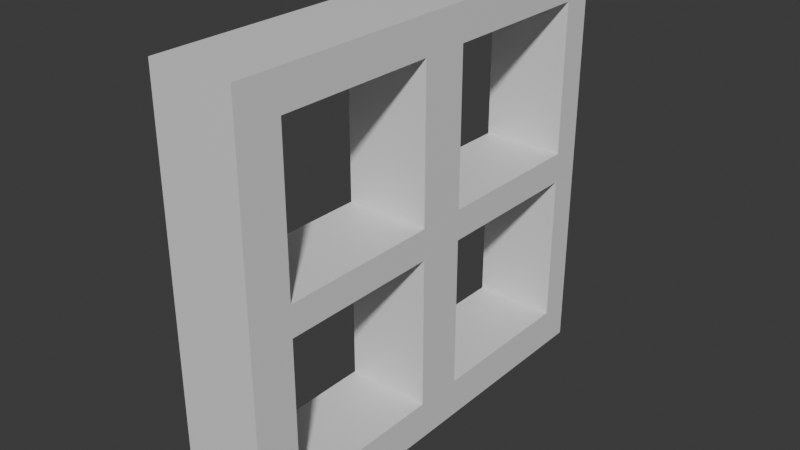 # Source: ghost_window.blend  (saved by Blender 4.5.91; exported with 4.5.12 LTS)
import bpy
from mathutils import Matrix  # noqa: F401  (used for matrix-valued properties, if any)

bpy.ops.wm.read_factory_settings(use_empty=True)
scene = bpy.context.scene
scene.name = 'Scene'

# ---- collections
col_collection = bpy.data.collections.new('Collection'); scene.collection.children.link(col_collection)

# ---- materials (node trees are filled in below, after node groups)
mat_material = bpy.data.materials.new('Material')
mat_material.alpha_threshold = 0.0
mat_material.roughness = 0.5
mat_material.line_color = (0.0, 0.0, 0.0, 1.0)

# ---- material node trees
mat_material.use_nodes = True; mat_material.node_tree.nodes.clear()
_N = mat_material.node_tree.nodes; _L = mat_material.node_tree.links
n0 = _N.new('ShaderNodeOutputMaterial'); n0.name = 'Material Output'; n0.location = (200, 100)
n1 = _N.new('ShaderNodeBsdfPrincipled'); n1.name = 'Principled BSDF'; n1.location = (-200, 100)
n1.inputs[3].default_value = 1.45
_L.new(n1.outputs[0], n0.inputs[0])
n0.is_active_output = True

# ---- world
world_world = bpy.data.worlds.new('World'); scene.world = world_world
world_world.use_nodes = True; world_world.node_tree.nodes.clear()
_N = world_world.node_tree.nodes; _L = world_world.node_tree.links
n0 = _N.new('ShaderNodeOutputWorld'); n0.name = 'World Output'; n0.location = (200, 100)
n1 = _N.new('ShaderNodeBackground'); n1.name = 'Background'; n1.location = (-200, 100)
n1.inputs[0].default_value = (0.05088, 0.05088, 0.05088, 1.0)
_L.new(n1.outputs[0], n0.inputs[0])
n0.is_active_output = True
world_world.color = (0.05088, 0.05088, 0.05088)
world_world.sun_shadow_jitter_overblur = 0.0

# ---- meshes
me_cube = bpy.data.meshes.new('Cube')
me_cube.from_pydata([(1.0, 1.0, 1.0), (1.0, 1.0, -1.0), (1.0, -1.0, 1.0), (1.0, -1.0, -1.0), (-1.0, 1.0, 1.0), (-1.0, 1.0, -1.0), (-1.0, -1.0, 1.0), (-1.0, -1.0, -1.0), (-1.0, 0.8629, 0.825), (1.0, 0.8629, 0.825), (-1.0, 0.8629, 0.08128), (1.0, 0.8629, 0.08128), (-1.0, 0.8629, -0.06745), (1.0, 0.8629, -0.06745), (-1.0, 0.1378, -0.06745), (1.0, 0.1378, -0.06745), (-1.0, -0.07977, -0.8111), (1.0, -0.07977, -0.8111), (-1.0, 0.1378, -0.8111), (1.0, 0.1378, -0.8111), (-1.0, -0.07977, -0.06745), (1.0, -0.07977, -0.06745), (-1.0, -0.8049, -0.8111), (1.0, -0.8049, -0.8111), (-1.0, -0.8049, -0.06745), (1.0, -0.8049, -0.06745), (-1.0, -0.07977, 0.08128), (1.0, -0.07977, 0.08128), (-1.0, -0.8049, 0.08128), (1.0, -0.8049, 0.08128), (-1.0, 0.1378, 0.08128), (1.0, 0.1378, 0.08128), (-1.0, -0.8049, 0.825), (1.0, -0.8049, 0.825), (-1.0, -0.07977, 0.825), (1.0, -0.07977, 0.825), (-1.0, 0.8629, -0.8111), (1.0, 0.8629, -0.8111), (-1.0, 0.1378, 0.825), (1.0, 0.1378, 0.825)], [], [(0, 4, 6, 2), (3, 2, 6, 7), (7, 6, 32, 28, 26, 30, 10, 4, 5, 36, 12, 14, 18, 16, 20, 24), (5, 1, 3, 7), (1, 13, 37, 19, 17, 23, 3), (5, 4, 0, 1), (33, 32, 34, 35), (10, 11, 9, 8), (29, 28, 32, 33), (3, 23, 25, 21, 17, 19, 15, 13, 1, 0, 9, 11, 31, 27, 29, 2), (2, 29, 33, 35, 27, 31, 39, 9, 0), (30, 31, 11, 10), (25, 24, 20, 21), (31, 30, 38, 39), (23, 22, 24, 25), (18, 19, 37, 36), (39, 38, 8, 9), (36, 37, 13, 12), (19, 18, 14, 15), (22, 23, 17, 16), (24, 22, 16, 18, 36, 5, 7), (4, 10, 8, 38, 30, 26, 34, 32, 6), (26, 27, 35, 34), (16, 17, 21, 20), (28, 29, 27, 26), (15, 14, 12, 13)])
_uv = me_cube.uv_layers.new(name='UVMap')
_uv.uv.foreach_set('vector', [0.625, 0.5, 0.875, 0.5, 0.875, 0.75, 0.625, 0.75, 0.375, 0.75, 0.625, 0.75, 0.625, 1.0, 0.375, 1.0, 0.375, 0.0, 0.625, 0.0, 0.6031, 0.02439, 0.5102, 0.02439, 0.5102, 0.115, 0.5102, 0.1422, 0.5102, 0.2329, 0.625, 0.25, 0.375, 0.25, 0.3986, 0.2329, 0.4916, 0.2329, 0.4916, 0.1422, 0.3986, 0.1422, 0.3986, 0.115, 0.4916, 0.115, 0.4916, 0.02439, 0.125, 0.5, 0.375, 0.5, 0.375, 0.75, 0.125, 0.75, 0.375, 0.5, 0.4916, 0.5171, 0.3986, 0.5171, 0.3986, 0.6078, 0.3986, 0.635, 0.3986, 0.7256, 0.375, 0.75, 0.375, 0.25, 0.625, 0.25, 0.625, 0.5, 0.375, 0.5, 0.6877, 0.75, 0.8123, 0.75, 0.8123, 0.5, 0.6877, 0.5, 0.375, 0.3127, 0.375, 0.4373, 0.625, 0.4373, 0.625, 0.3127, 0.375, 0.8127, 0.375, 0.9373, 0.625, 0.9373, 0.625, 0.8127, 0.375, 0.75, 0.3986, 0.7256, 0.4916, 0.7256, 0.4916, 0.635, 0.3986, 0.635, 0.3986, 0.6078, 0.4916, 0.6078, 0.4916, 0.5171, 0.375, 0.5, 0.625, 0.5, 0.6031, 0.5171, 0.5102, 0.5171, 0.5102, 0.6078, 0.5102, 0.635, 0.5102, 0.7256, 0.625, 0.75, 0.625, 0.75, 0.5102, 0.7256, 0.6031, 0.7256, 0.6031, 0.635, 0.5102, 0.635, 0.5102, 0.6078, 0.6031, 0.6078, 0.6031, 0.5171, 0.625, 0.5, 0.1877, 0.75, 0.3123, 0.75, 0.3123, 0.5, 0.1877, 0.5, 0.6877, 0.75, 0.8123, 0.75, 0.8123, 0.5, 0.6877, 0.5, 0.375, 0.8127, 0.375, 0.9373, 0.625, 0.9373, 0.625, 0.8127, 0.375, 0.8127, 0.375, 0.9373, 0.625, 0.9373, 0.625, 0.8127, 0.1877, 0.75, 0.3123, 0.75, 0.3123, 0.5, 0.1877, 0.5, 0.6877, 0.75, 0.8123, 0.75, 0.8123, 0.5, 0.6877, 0.5, 0.375, 0.3127, 0.375, 0.4373, 0.625, 0.4373, 0.625, 0.3127, 0.375, 0.8127, 0.375, 0.9373, 0.625, 0.9373, 0.625, 0.8127, 0.1877, 0.75, 0.3123, 0.75, 0.3123, 0.5, 0.1877, 0.5, 0.4916, 0.02439, 0.3986, 0.02439, 0.3986, 0.115, 0.3986, 0.1422, 0.3986, 0.2329, 0.375, 0.25, 0.375, 0.0, 0.625, 0.25, 0.5102, 0.2329, 0.6031, 0.2329, 0.6031, 0.1422, 0.5102, 0.1422, 0.5102, 0.115, 0.6031, 0.115, 0.6031, 0.02439, 0.625, 0.0, 0.375, 0.3127, 0.375, 0.4373, 0.625, 0.4373, 0.625, 0.3127, 0.375, 0.3127, 0.375, 0.4373, 0.625, 0.4373, 0.625, 0.3127, 0.1877, 0.75, 0.3123, 0.75, 0.3123, 0.5, 0.1877, 0.5, 0.6877, 0.75, 0.8123, 0.75, 0.8123, 0.5, 0.6877, 0.5])
me_cube.materials.append(mat_material)
me_cube.use_mirror_vertex_groups = False
me_cube.update()

# ---- objects
ob_cube = bpy.data.objects.new('Cube', me_cube)

# ---- transforms, parenting, visibility, modifiers, constraints
ob_cube.location = (0.0, 0.0, 0.0)
ob_cube.scale = (0.2046, 1.084, 1.0)
ob_cube.lock_rotations_4d = False
ob_cube.empty_display_type = 'ARROWS'
ob_cube.lineart.crease_threshold = 0.0

# ---- collection membership
col_collection.objects.link(ob_cube)

# ---- scene / render settings (as saved in the file)
scene.frame_start = 1; scene.frame_end = 250; scene.frame_set(1)
scene.render.engine = 'BLENDER_EEVEE_NEXT'
bpy.context.view_layer.update()

# ---- added for rendering (the .blend has no active camera and no usable light): camera, sun
cam_auto = bpy.data.cameras.new('AutoCamera')
cam_auto.lens = 50.0
cam_auto.sensor_width = 36.0
cam_auto.clip_end = 1000.0
ob_auto_camera = bpy.data.objects.new('AutoCamera', cam_auto)
scene.collection.objects.link(ob_auto_camera)
ob_auto_camera.location = (2.75504, -3.30605, 2.20403)
ob_auto_camera.rotation_euler = (1.09748, -7.21219e-08, 0.694738)
scene.camera = ob_auto_camera
light_auto_sun = bpy.data.lights.new('AutoSun', 'SUN')
light_auto_sun.energy = 3.0
light_auto_sun.angle = 0.0523599
ob_auto_sun = bpy.data.objects.new('AutoSun', light_auto_sun)
scene.collection.objects.link(ob_auto_sun)
ob_auto_sun.rotation_euler = (0.872665, 0.174533, 0.523599)
bpy.context.view_layer.update()
